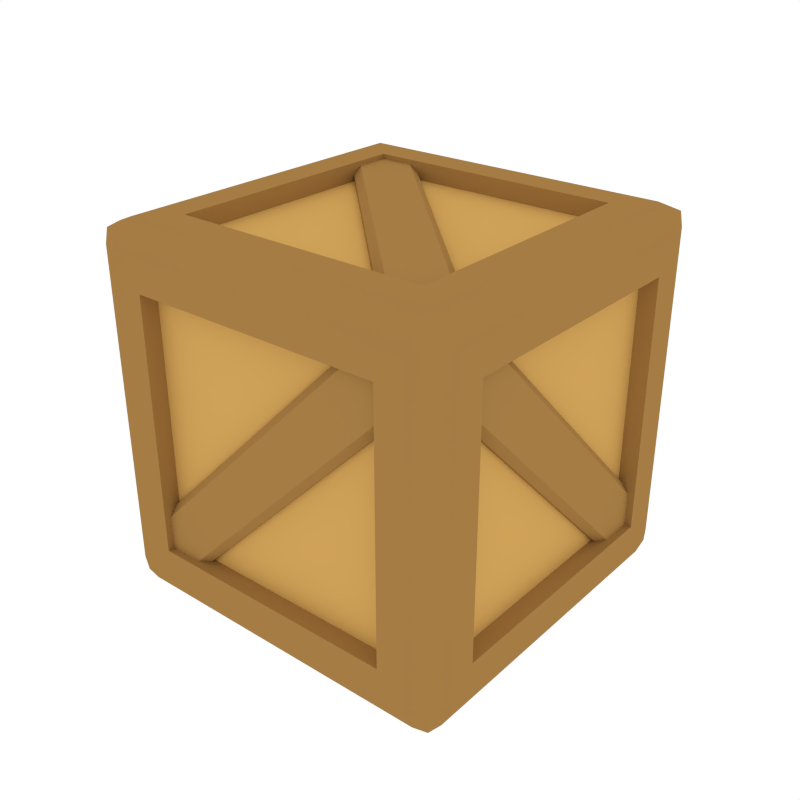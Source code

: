 # Source: Crate.blend  (saved by Blender 2.79.0; exported with 4.5.12 LTS)
import bpy
from mathutils import Matrix  # noqa: F401  (used for matrix-valued properties, if any)

bpy.ops.wm.read_factory_settings(use_empty=True)
scene = bpy.context.scene
scene.name = 'Scene'

# ---- collections
col_collection_1 = bpy.data.collections.new('Collection 1'); scene.collection.children.link(col_collection_1)

# ---- materials (node trees are filled in below, after node groups)
mat_wood = bpy.data.materials.new('Wood')
mat_wood.alpha_threshold = 0.0
mat_wood.diffuse_color = (0.3757, 0.2029, 0.05871, 1.0)
mat_wood.roughness = 0.5
mat_wood_light = bpy.data.materials.new('Wood_Light')
mat_wood_light.alpha_threshold = 0.0
mat_wood_light.diffuse_color = (0.6383, 0.372, 0.1017, 1.0)
mat_wood_light.roughness = 0.5

# ---- node groups
ng_auto_smooth = bpy.data.node_groups.new('Auto Smooth', 'GeometryNodeTree')
_s = ng_auto_smooth.interface.new_socket(name='Geometry', in_out='OUTPUT', socket_type='NodeSocketGeometry')
_s = ng_auto_smooth.interface.new_socket(name='Geometry', in_out='INPUT', socket_type='NodeSocketGeometry')
_s = ng_auto_smooth.interface.new_socket(name='Angle', in_out='INPUT', socket_type='NodeSocketFloat')
_s.subtype = 'ANGLE'
_s.min_value = 0.0
_s.max_value = 3.142
ng_auto_smooth.is_modifier = True
_N = ng_auto_smooth.nodes; _L = ng_auto_smooth.links
n0 = _N.new('NodeGroupOutput'); n0.name = 'Group Output'; n0.location = (480, -100)
n1 = _N.new('NodeGroupInput'); n1.name = 'Group Input'; n1.location = (-420, -300)
n2 = _N.new('NodeGroupInput'); n2.name = 'Group Input.001'; n2.location = (-60, -100)
n3 = _N.new('GeometryNodeSetShadeSmooth'); n3.name = 'Set Shade Smooth'; n3.location = (120, -100)
n3.domain = 'EDGE'
n4 = _N.new('GeometryNodeSetShadeSmooth'); n4.name = 'Set Shade Smooth.001'; n4.location = (300, -100)
n5 = _N.new('GeometryNodeInputMeshEdgeAngle'); n5.name = 'Edge Angle'; n5.location = (-420, -220)
n6 = _N.new('GeometryNodeInputEdgeSmooth'); n6.name = 'Is Edge Smooth'; n6.location = (-60, -160)
n7 = _N.new('GeometryNodeInputShadeSmooth'); n7.name = 'Is Face Smooth'; n7.location = (-240, -340)
n8 = _N.new('FunctionNodeBooleanMath'); n8.name = 'Boolean Math'; n8.location = (-60, -220)
n9 = _N.new('FunctionNodeCompare'); n9.name = 'Compare'; n9.location = (-240, -180)
n9.operation = 'LESS_EQUAL'
_L.new(n5.outputs[0], n9.inputs[0])
_L.new(n4.outputs[0], n0.inputs[0])
_L.new(n1.outputs[1], n9.inputs[1])
_L.new(n9.outputs[0], n8.inputs[0])
_L.new(n7.outputs[0], n8.inputs[1])
_L.new(n2.outputs[0], n3.inputs[0])
_L.new(n6.outputs[0], n3.inputs[1])
_L.new(n3.outputs[0], n4.inputs[0])
_L.new(n8.outputs[0], n3.inputs[2])
n0.is_active_output = True

# ---- material node trees

# ---- world
world_world = bpy.data.worlds.new('World'); scene.world = world_world
world_world.color = (1.0, 1.0, 1.0)
world_world.use_sun_shadow = False
world_world.sun_shadow_jitter_overblur = 0.0
world_world.cycles.sampling_method = 'NONE'
world_world.cycles.sample_map_resolution = 256

# ---- meshes
me_cube_038 = bpy.data.meshes.new('Cube.038')
me_cube_038.from_pydata([(-0.7073, 1.01, 1.725), (-0.7073, 1.01, 0.3109), (0.7073, 1.01, 0.3109), (0.7073, 1.01, 1.725), (-0.7073, -0.7073, 2.029), (-0.7073, 0.7073, 2.029), (0.7073, 0.7073, 2.029), (0.7073, -0.7073, 2.029), (1.01, 0.7073, 1.725), (1.01, 0.7073, 0.3109), (1.01, -0.7073, 0.3109), (1.01, -0.7073, 1.725), (-1.01, 0.7073, 0.3109), (-1.01, -0.7073, 0.3109), (-1.01, -0.7073, 1.725), (-1.01, 0.7073, 1.725), (-0.7073, 0.7073, 0.007776), (-0.7073, -0.7073, 0.007776), (0.7073, 0.7073, 0.007776), (0.7073, -0.7073, 0.007776), (-0.7073, -1.01, 0.3109), (-0.7073, -1.01, 1.725), (0.7073, -1.01, 1.725), (0.7073, -1.01, 0.3109), (0.9094, 0.7073, 1.725), (0.9094, 0.7073, 0.3109), (0.9094, -0.7073, 0.3109), (0.9094, -0.7073, 1.725), (-0.9094, 0.7073, 0.3109), (-0.9094, -0.7073, 0.3109), (-0.9094, -0.7073, 1.725), (-0.9094, 0.7073, 1.725), (-0.7073, 0.9094, 1.725), (-0.7073, 0.9094, 0.3109), (0.7073, 0.9094, 0.3109), (0.7073, 0.9094, 1.725), (-0.7073, -0.9094, 0.3109), (-0.7073, -0.9094, 1.725), (0.7073, -0.9094, 1.725), (0.7073, -0.9094, 0.3109), (-0.7073, -0.7073, 1.928), (-0.7073, 0.7073, 1.928), (0.7073, 0.7073, 1.928), (0.7073, -0.7073, 1.928), (-0.7073, 0.7073, 0.1088), (-0.7073, -0.7073, 0.1088), (0.7073, 0.7073, 0.1088), (0.7073, -0.7073, 0.1088), (-0.8785, -0.8785, 0.007776), (-0.8785, -1.01, 0.1397), (-1.01, -0.8785, 0.1397), (-0.8785, -0.9718, 0.04642), (-0.9618, -0.9618, 0.05641), (-0.9718, -0.9718, 0.1397), (-0.9718, -0.8785, 0.04642), (-0.8785, -1.01, 1.897), (-0.8785, -0.8785, 2.029), (-1.01, -0.8785, 1.897), (-0.8785, -0.9718, 1.99), (-0.9618, -0.9618, 1.98), (-0.9718, -0.8785, 1.99), (-0.9718, -0.9718, 1.897), (-1.01, 0.8785, 0.1397), (-0.8785, 1.01, 0.1397), (-0.8785, 0.8785, 0.007776), (-0.9718, 0.9718, 0.1397), (-0.9618, 0.9618, 0.05641), (-0.8785, 0.9718, 0.04642), (-0.9718, 0.8785, 0.04642), (-0.8785, 0.8785, 2.029), (-0.8785, 1.01, 1.897), (-1.01, 0.8785, 1.897), (-0.8785, 0.9718, 1.99), (-0.9618, 0.9618, 1.98), (-0.9718, 0.9718, 1.897), (-0.9718, 0.8785, 1.99), (1.01, -0.8785, 0.1397), (0.8785, -1.01, 0.1397), (0.8785, -0.8785, 0.007776), (0.9718, -0.9718, 0.1397), (0.9618, -0.9618, 0.05641), (0.8785, -0.9718, 0.04642), (0.9718, -0.8785, 0.04642), (0.8785, -0.8785, 2.029), (0.8785, -1.01, 1.897), (1.01, -0.8785, 1.897), (0.8785, -0.9718, 1.99), (0.9618, -0.9618, 1.98), (0.9718, -0.9718, 1.897), (0.9718, -0.8785, 1.99), (0.8785, 1.01, 0.1397), (1.01, 0.8785, 0.1397), (0.8785, 0.8785, 0.007776), (0.9718, 0.9718, 0.1397), (0.9618, 0.9618, 0.05641), (0.9718, 0.8785, 0.04642), (0.8785, 0.9718, 0.04642), (0.8785, 0.8785, 2.029), (1.01, 0.8785, 1.897), (0.8785, 1.01, 1.897), (0.9718, 0.8785, 1.99), (0.9618, 0.9618, 1.98), (0.9718, 0.9718, 1.897), (0.8785, 0.9718, 1.99), (0.8344, 0.591, 0.1339), (0.592, 0.8334, 0.1339), (-0.8334, -0.592, 0.1339), (-0.591, -0.8344, 0.1339), (0.8075, 0.6179, 0.03472), (0.8344, 0.591, 0.07282), (0.592, 0.8334, 0.07282), (0.6189, 0.8065, 0.03472), (-0.8065, -0.6189, 0.03472), (-0.8334, -0.592, 0.07282), (-0.591, -0.8344, 0.07282), (-0.6179, -0.8075, 0.03472), (-0.8344, 0.591, 1.902), (-0.592, 0.8334, 1.902), (0.8334, -0.592, 1.902), (0.591, -0.8344, 1.902), (-0.8075, 0.6179, 2.002), (-0.8344, 0.591, 1.964), (-0.592, 0.8334, 1.964), (-0.6189, 0.8065, 2.002), (0.8065, -0.6189, 2.002), (0.8334, -0.592, 1.964), (0.591, -0.8344, 1.964), (0.6179, -0.8075, 2.002), (-0.8344, 0.8735, 1.61), (-0.592, 0.8735, 1.853), (0.8334, 0.8735, 0.4272), (0.591, 0.8735, 0.1848), (-0.8075, 0.9727, 1.637), (-0.8344, 0.9346, 1.61), (-0.592, 0.9346, 1.853), (-0.6189, 0.9727, 1.826), (0.8065, 0.9727, 0.4003), (0.8334, 0.9346, 0.4272), (0.591, 0.9346, 0.1848), (0.6179, 0.9727, 0.2117), (0.8735, 0.8344, 0.4272), (0.8735, 0.592, 0.1848), (0.8735, -0.8334, 1.61), (0.8735, -0.591, 1.853), (0.9727, 0.8075, 0.4003), (0.9346, 0.8344, 0.4272), (0.9346, 0.592, 0.1848), (0.9727, 0.6189, 0.2117), (0.9727, -0.8065, 1.637), (0.9346, -0.8334, 1.61), (0.9346, -0.591, 1.853), (0.9727, -0.6179, 1.826), (-0.8735, -0.8344, 0.4272), (-0.8735, -0.592, 0.1848), (-0.8735, 0.8334, 1.61), (-0.8735, 0.591, 1.853), (-0.9727, -0.8075, 0.4003), (-0.9346, -0.8344, 0.4272), (-0.9346, -0.592, 0.1848), (-0.9727, -0.6189, 0.2117), (-0.9727, 0.8065, 1.637), (-0.9346, 0.8334, 1.61), (-0.9346, 0.591, 1.853), (-0.9727, 0.6179, 1.826), (0.8344, -0.8735, 1.61), (0.592, -0.8735, 1.853), (-0.8334, -0.8735, 0.4272), (-0.591, -0.8735, 0.1848), (0.8075, -0.9727, 1.637), (0.8344, -0.9346, 1.61), (0.592, -0.9346, 1.853), (0.6189, -0.9727, 1.826), (-0.8065, -0.9727, 0.4003), (-0.8334, -0.9346, 0.4272), (-0.591, -0.9346, 0.1848), (-0.6179, -0.9727, 0.2117)], [], [(49, 77, 23, 20), (91, 98, 8, 9), (57, 71, 15, 14), (55, 49, 20, 21), (98, 85, 11, 8), (20, 23, 39, 36), (97, 69, 5, 6), (92, 78, 19, 18), (64, 92, 18, 16), (4, 7, 43, 40), (84, 55, 21, 22), (69, 56, 4, 5), (70, 99, 3, 0), (15, 12, 28, 31), (99, 90, 2, 3), (83, 97, 6, 7), (77, 84, 22, 23), (8, 11, 27, 24), (56, 83, 7, 4), (78, 48, 17, 19), (63, 70, 0, 1), (16, 18, 46, 44), (90, 63, 1, 2), (50, 57, 14, 13), (76, 91, 9, 10), (1, 0, 32, 33), (62, 50, 13, 12), (71, 62, 12, 15), (85, 76, 10, 11), (25, 24, 27, 26), (29, 30, 31, 28), (9, 8, 24, 25), (13, 14, 30, 29), (11, 10, 26, 27), (10, 9, 25, 26), (14, 15, 31, 30), (12, 13, 29, 28), (33, 32, 35, 34), (39, 38, 37, 36), (21, 20, 36, 37), (3, 2, 34, 35), (2, 1, 33, 34), (22, 21, 37, 38), (23, 22, 38, 39), (0, 3, 35, 32), (42, 41, 40, 43), (44, 46, 47, 45), (6, 5, 41, 42), (18, 19, 47, 46), (17, 16, 44, 45), (7, 6, 42, 43), (5, 4, 40, 41), (19, 17, 45, 47), (48, 51, 52, 54), (49, 53, 52, 51), (50, 54, 52, 53), (55, 58, 59, 61), (56, 60, 59, 58), (57, 61, 59, 60), (62, 65, 66, 68), (63, 67, 66, 65), (64, 68, 66, 67), (69, 72, 73, 75), (70, 74, 73, 72), (71, 75, 73, 74), (76, 79, 80, 82), (77, 81, 80, 79), (78, 82, 80, 81), (83, 86, 87, 89), (84, 88, 87, 86), (85, 89, 87, 88), (90, 93, 94, 96), (91, 95, 94, 93), (92, 96, 94, 95), (97, 100, 101, 103), (98, 102, 101, 100), (99, 103, 101, 102), (64, 48, 54, 68), (68, 54, 50, 62), (49, 55, 61, 53), (53, 61, 57, 50), (56, 69, 75, 60), (60, 75, 71, 57), (70, 63, 65, 74), (74, 65, 62, 71), (92, 64, 67, 96), (96, 67, 63, 90), (69, 97, 103, 72), (72, 103, 99, 70), (98, 91, 93, 102), (102, 93, 90, 99), (78, 92, 95, 82), (82, 95, 91, 76), (97, 83, 89, 100), (100, 89, 85, 98), (84, 77, 79, 88), (88, 79, 76, 85), (48, 78, 81, 51), (51, 81, 77, 49), (83, 56, 58, 86), (86, 58, 55, 84), (48, 64, 16, 17), (107, 114, 109, 104), (110, 113, 106, 105), (108, 109, 114, 115), (110, 111, 112, 113), (111, 108, 115, 112), (119, 126, 121, 116), (122, 125, 118, 117), (120, 121, 126, 127), (122, 123, 124, 125), (123, 120, 127, 124), (131, 128, 133, 138), (134, 129, 130, 137), (132, 139, 138, 133), (134, 137, 136, 135), (135, 136, 139, 132), (143, 150, 145, 140), (146, 149, 142, 141), (144, 145, 150, 151), (146, 147, 148, 149), (147, 144, 151, 148), (155, 162, 157, 152), (158, 161, 154, 153), (156, 157, 162, 163), (158, 159, 160, 161), (159, 156, 163, 160), (167, 164, 169, 174), (170, 165, 166, 173), (168, 175, 174, 169), (170, 173, 172, 171), (171, 172, 175, 168)])
me_cube_038.polygons.foreach_set('use_smooth', [True] * 132)
me_cube_038.polygons.foreach_set('material_index', [0, 0, 0, 0, 0, 0, 0, 0, 0, 0, 0, 0, 0, 0, 0, 0, 0, 0, 0, 0, 0, 0, 0, 0, 0, 0, 0, 0, 0, 1, 1, 0, 0, 0, 0, 0, 0, 1, 1, 0, 0, 0, 0, 0, 0, 1, 1, 0, 0, 0, 0, 0, 0, 0, 0, 0, 0, 0, 0, 0, 0, 0, 0, 0, 0, 0, 0, 0, 0, 0, 0, 0, 0, 0, 0, 0, 0, 0, 0, 0, 0, 0, 0, 0, 0, 0, 0, 0, 0, 0, 0, 0, 0, 0, 0, 0, 0, 0, 0, 0, 0, 0, 0, 0, 0, 0, 0, 0, 0, 0, 0, 0, 0, 0, 0, 0, 0, 0, 0, 0, 0, 0, 0, 0, 0, 0, 0, 0, 0, 0, 0, 0])
me_cube_038.materials.append(mat_wood)
me_cube_038.materials.append(mat_wood_light)
me_cube_038.use_remesh_preserve_volume = False
me_cube_038.use_remesh_preserve_attributes = False
me_cube_038.use_mirror_vertex_groups = False
me_cube_038.update()

# ---- objects
ob_crate = bpy.data.objects.new('Crate', me_cube_038)

# ---- transforms, parenting, visibility, modifiers, constraints
ob_crate.location = (0.0, 0.0, 0.0)
ob_crate.scale = (0.3909, 0.3909, 0.3909)
ob_crate.lineart.crease_threshold = 0.0
_m = ob_crate.modifiers.new('Auto Smooth', 'NODES')
_m.node_group = ng_auto_smooth
_gi = [s.identifier for s in ng_auto_smooth.interface.items_tree if s.item_type == 'SOCKET' and s.in_out == 'INPUT']
_m[_gi[1]] = 0.4346  # Angle

# ---- collection membership
col_collection_1.objects.link(ob_crate)

# ---- scene / render settings (as saved in the file)
scene.frame_start = 1; scene.frame_end = 250; scene.frame_set(0)
scene.render.engine = 'CYCLES'
scene.render.resolution_x = 1000
scene.render.resolution_y = 1000
scene.render.dither_intensity = 0.0
scene.cycles.samples = 200
scene.cycles.sampling_pattern = 'TABULATED_SOBOL'
scene.cycles.light_sampling_threshold = 0.0
scene.cycles.use_adaptive_sampling = False
scene.cycles.use_light_tree = False
scene.cycles.caustics_reflective = False
scene.cycles.caustics_refractive = False
scene.cycles.blur_glossy = 0.0
scene.cycles.max_bounces = 2
scene.cycles.pixel_filter_type = 'GAUSSIAN'
scene.cycles.sample_clamp_indirect = 0.0
scene.view_settings.view_transform = 'Standard'
bpy.context.view_layer.update()

# ---- added for rendering (the .blend has no active camera): camera
cam_auto = bpy.data.cameras.new('AutoCamera')
cam_auto.lens = 50.0
cam_auto.sensor_width = 36.0
cam_auto.clip_end = 1000.0
ob_auto_camera = bpy.data.objects.new('AutoCamera', cam_auto)
scene.collection.objects.link(ob_auto_camera)
ob_auto_camera.location = (1.26576, -1.51892, 1.41057)
ob_auto_camera.rotation_euler = (1.09748, -7.21219e-08, 0.694738)
scene.camera = ob_auto_camera
bpy.context.view_layer.update()
